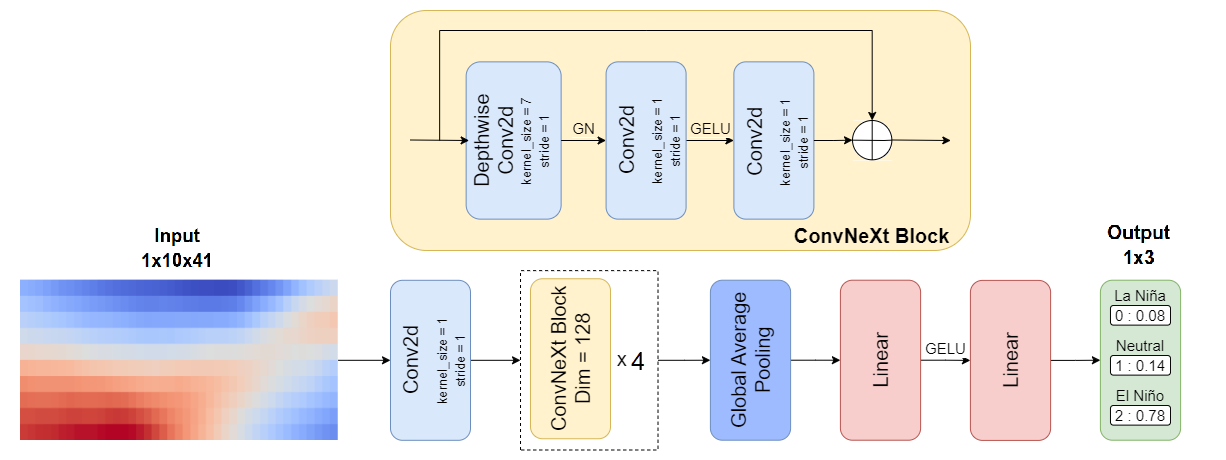

The diagram above was exported from draw.io. Its source (the exported page's mxGraphModel, read from the mxfile embedded in the PNG):
<mxGraphModel dx="2853" dy="1708" grid="1" gridSize="10" guides="1" tooltips="1" connect="1" arrows="1" fold="1" page="1" pageScale="1" pageWidth="850" pageHeight="1100" math="0" shadow="0">
  <root>
    <mxCell id="0" />
    <mxCell id="1" parent="0" />
    <mxCell id="XtRZzHGSptfOkPkvtiMi-80" value="" style="rounded=0;whiteSpace=wrap;html=1;fillColor=none;strokeColor=none;" parent="1" vertex="1">
      <mxGeometry x="-920" y="-120" width="1200" height="460" as="geometry" />
    </mxCell>
    <mxCell id="XtRZzHGSptfOkPkvtiMi-20" style="edgeStyle=orthogonalEdgeStyle;rounded=0;orthogonalLoop=1;jettySize=auto;html=1;entryX=0.5;entryY=0;entryDx=0;entryDy=0;" parent="1" source="XtRZzHGSptfOkPkvtiMi-2" target="XtRZzHGSptfOkPkvtiMi-3" edge="1">
      <mxGeometry relative="1" as="geometry" />
    </mxCell>
    <mxCell id="XtRZzHGSptfOkPkvtiMi-2" value="" style="shape=image;verticalLabelPosition=bottom;labelBackgroundColor=default;verticalAlign=top;aspect=fixed;imageAspect=0;image=data:image/png,(base64 omitted: 21652 chars);" parent="1" vertex="1">
      <mxGeometry x="-900" y="159.62" width="317.76" height="160.38" as="geometry" />
    </mxCell>
    <mxCell id="XtRZzHGSptfOkPkvtiMi-18" style="edgeStyle=orthogonalEdgeStyle;rounded=0;orthogonalLoop=1;jettySize=auto;html=1;entryX=0.5;entryY=0;entryDx=0;entryDy=0;" parent="1" source="XtRZzHGSptfOkPkvtiMi-3" target="XtRZzHGSptfOkPkvtiMi-14" edge="1">
      <mxGeometry relative="1" as="geometry" />
    </mxCell>
    <mxCell id="XtRZzHGSptfOkPkvtiMi-3" value="&lt;font style=&quot;font-size: 20px;&quot;&gt;&lt;br&gt;&lt;/font&gt;" style="rounded=1;whiteSpace=wrap;html=1;rotation=-90;fillColor=#dae8fc;strokeColor=#6c8ebf;" parent="1" vertex="1">
      <mxGeometry x="-570" y="199.81" width="160" height="80" as="geometry" />
    </mxCell>
    <mxCell id="XtRZzHGSptfOkPkvtiMi-23" style="edgeStyle=orthogonalEdgeStyle;rounded=0;orthogonalLoop=1;jettySize=auto;html=1;entryX=0.5;entryY=0;entryDx=0;entryDy=0;" parent="1" source="XtRZzHGSptfOkPkvtiMi-13" target="XtRZzHGSptfOkPkvtiMi-22" edge="1">
      <mxGeometry relative="1" as="geometry" />
    </mxCell>
    <mxCell id="XtRZzHGSptfOkPkvtiMi-13" value="&lt;font style=&quot;font-size: 20px;&quot;&gt;Global Average Pooling&lt;br&gt;&lt;/font&gt;" style="rounded=1;whiteSpace=wrap;html=1;rotation=-90;fillColor=#9EBBFF;strokeColor=#6c8ebf;" parent="1" vertex="1">
      <mxGeometry x="-250" y="199.62" width="160" height="80.19" as="geometry" />
    </mxCell>
    <mxCell id="XtRZzHGSptfOkPkvtiMi-15" value="" style="group" parent="1" vertex="1" connectable="0">
      <mxGeometry x="-399.995" y="150.125" width="137.5" height="179.37" as="geometry" />
    </mxCell>
    <mxCell id="XtRZzHGSptfOkPkvtiMi-14" value="" style="rounded=0;whiteSpace=wrap;html=1;fillColor=none;dashed=1;rotation=-90;" parent="XtRZzHGSptfOkPkvtiMi-15" vertex="1">
      <mxGeometry x="-20.935000000000002" y="20.935000000000002" width="179.37" height="137.5" as="geometry" />
    </mxCell>
    <mxCell id="XtRZzHGSptfOkPkvtiMi-6" value="&lt;font style=&quot;font-size: 20px;&quot;&gt;ConvNeXt Block&lt;br&gt;Dim = 128&lt;br&gt;&lt;/font&gt;" style="rounded=1;whiteSpace=wrap;html=1;rotation=-90;fillColor=#fff2cc;strokeColor=#d6b656;" parent="XtRZzHGSptfOkPkvtiMi-15" vertex="1">
      <mxGeometry x="-30.004999999999995" y="48.11500000000001" width="160" height="80" as="geometry" />
    </mxCell>
    <mxCell id="XtRZzHGSptfOkPkvtiMi-12" value="&lt;font style=&quot;font-size: 20px;&quot;&gt;x 3&lt;/font&gt;" style="text;html=1;strokeColor=none;fillColor=none;align=center;verticalAlign=middle;whiteSpace=wrap;rounded=0;" parent="XtRZzHGSptfOkPkvtiMi-15" vertex="1">
      <mxGeometry x="89.995" y="67.92500000000001" width="40" height="40" as="geometry" />
    </mxCell>
    <mxCell id="XtRZzHGSptfOkPkvtiMi-19" style="edgeStyle=orthogonalEdgeStyle;rounded=0;orthogonalLoop=1;jettySize=auto;html=1;entryX=0.5;entryY=0;entryDx=0;entryDy=0;" parent="1" source="XtRZzHGSptfOkPkvtiMi-14" target="XtRZzHGSptfOkPkvtiMi-13" edge="1">
      <mxGeometry relative="1" as="geometry" />
    </mxCell>
    <mxCell id="XtRZzHGSptfOkPkvtiMi-38" value="&lt;font style=&quot;font-size: 15px;&quot;&gt;GELU&lt;/font&gt;" style="edgeStyle=orthogonalEdgeStyle;rounded=0;orthogonalLoop=1;jettySize=auto;html=1;entryX=0.5;entryY=0;entryDx=0;entryDy=0;labelPosition=center;verticalLabelPosition=top;align=center;verticalAlign=bottom;" parent="1" source="XtRZzHGSptfOkPkvtiMi-22" target="XtRZzHGSptfOkPkvtiMi-37" edge="1">
      <mxGeometry relative="1" as="geometry" />
    </mxCell>
    <mxCell id="XtRZzHGSptfOkPkvtiMi-22" value="&lt;font style=&quot;font-size: 20px;&quot;&gt;Linear&lt;br&gt;&lt;/font&gt;" style="rounded=1;whiteSpace=wrap;html=1;rotation=-90;fillColor=#f8cecc;strokeColor=#b85450;" parent="1" vertex="1">
      <mxGeometry x="-120" y="199.62" width="160" height="80.19" as="geometry" />
    </mxCell>
    <mxCell id="XtRZzHGSptfOkPkvtiMi-81" style="edgeStyle=orthogonalEdgeStyle;rounded=0;orthogonalLoop=1;jettySize=auto;html=1;entryX=0.5;entryY=0;entryDx=0;entryDy=0;" parent="1" source="XtRZzHGSptfOkPkvtiMi-37" target="XtRZzHGSptfOkPkvtiMi-73" edge="1">
      <mxGeometry relative="1" as="geometry" />
    </mxCell>
    <mxCell id="XtRZzHGSptfOkPkvtiMi-37" value="&lt;font style=&quot;font-size: 20px;&quot;&gt;Linear&lt;br&gt;&lt;/font&gt;" style="rounded=1;whiteSpace=wrap;html=1;rotation=-90;fillColor=#f8cecc;strokeColor=#b85450;" parent="1" vertex="1">
      <mxGeometry x="10" y="199.81" width="160" height="80.19" as="geometry" />
    </mxCell>
    <mxCell id="XtRZzHGSptfOkPkvtiMi-52" value="" style="group" parent="1" vertex="1" connectable="0">
      <mxGeometry x="-530" y="-110" width="580" height="240" as="geometry" />
    </mxCell>
    <mxCell id="XtRZzHGSptfOkPkvtiMi-39" value="" style="rounded=1;whiteSpace=wrap;html=1;fillColor=#fff2cc;strokeColor=#d6b656;" parent="XtRZzHGSptfOkPkvtiMi-52" vertex="1">
      <mxGeometry width="580" height="240" as="geometry" />
    </mxCell>
    <mxCell id="XtRZzHGSptfOkPkvtiMi-51" value="" style="group" parent="XtRZzHGSptfOkPkvtiMi-52" vertex="1" connectable="0">
      <mxGeometry x="19.661016949152543" y="20" width="540.6779661016949" height="190" as="geometry" />
    </mxCell>
    <mxCell id="XtRZzHGSptfOkPkvtiMi-24" value="&lt;font style=&quot;font-size: 20px;&quot;&gt;&lt;br&gt;&lt;/font&gt;" style="rounded=1;whiteSpace=wrap;html=1;rotation=-90;fillColor=#dae8fc;strokeColor=#6c8ebf;" parent="XtRZzHGSptfOkPkvtiMi-51" vertex="1">
      <mxGeometry x="24.831864406779662" y="62.5" width="157.28813559322032" height="95" as="geometry" />
    </mxCell>
    <mxCell id="XtRZzHGSptfOkPkvtiMi-40" value="" style="group;fillColor=default;" parent="XtRZzHGSptfOkPkvtiMi-51" vertex="1" connectable="0">
      <mxGeometry x="442.3728813559322" y="90" width="39.32203389830508" height="40" as="geometry" />
    </mxCell>
    <mxCell id="XtRZzHGSptfOkPkvtiMi-33" value="" style="ellipse;whiteSpace=wrap;html=1;aspect=fixed;fillColor=default;" parent="XtRZzHGSptfOkPkvtiMi-40" vertex="1">
      <mxGeometry width="39.32203389830508" height="39.32203389830508" as="geometry" />
    </mxCell>
    <mxCell id="XtRZzHGSptfOkPkvtiMi-34" value="" style="endArrow=none;html=1;rounded=0;entryX=0.5;entryY=0;entryDx=0;entryDy=0;exitX=0.5;exitY=1;exitDx=0;exitDy=0;" parent="XtRZzHGSptfOkPkvtiMi-40" source="XtRZzHGSptfOkPkvtiMi-33" target="XtRZzHGSptfOkPkvtiMi-33" edge="1">
      <mxGeometry width="50" height="50" relative="1" as="geometry">
        <mxPoint x="9.83050847457627" y="100" as="sourcePoint" />
        <mxPoint x="58.98305084745762" y="50" as="targetPoint" />
      </mxGeometry>
    </mxCell>
    <mxCell id="XtRZzHGSptfOkPkvtiMi-35" value="" style="endArrow=none;html=1;rounded=0;entryX=0;entryY=0.5;entryDx=0;entryDy=0;exitX=1;exitY=0.5;exitDx=0;exitDy=0;" parent="XtRZzHGSptfOkPkvtiMi-40" source="XtRZzHGSptfOkPkvtiMi-33" target="XtRZzHGSptfOkPkvtiMi-33" edge="1">
      <mxGeometry width="50" height="50" relative="1" as="geometry">
        <mxPoint x="29.49152542372881" y="50" as="sourcePoint" />
        <mxPoint x="29.49152542372881" y="10" as="targetPoint" />
        <Array as="points">
          <mxPoint x="31.457627118644062" y="20" />
        </Array>
      </mxGeometry>
    </mxCell>
    <mxCell id="XtRZzHGSptfOkPkvtiMi-49" value="" style="endArrow=classic;html=1;rounded=0;" parent="XtRZzHGSptfOkPkvtiMi-51" edge="1">
      <mxGeometry width="50" height="50" relative="1" as="geometry">
        <mxPoint x="481.69491525423723" y="109.5" as="sourcePoint" />
        <mxPoint x="540.6779661016949" y="110" as="targetPoint" />
      </mxGeometry>
    </mxCell>
    <mxCell id="XtRZzHGSptfOkPkvtiMi-50" value="" style="group" parent="XtRZzHGSptfOkPkvtiMi-51" vertex="1" connectable="0">
      <mxGeometry width="462.03389830508473" height="110" as="geometry" />
    </mxCell>
    <mxCell id="XtRZzHGSptfOkPkvtiMi-43" value="" style="endArrow=classic;html=1;rounded=0;" parent="XtRZzHGSptfOkPkvtiMi-50" edge="1">
      <mxGeometry width="50" height="50" relative="1" as="geometry">
        <mxPoint y="109.5" as="sourcePoint" />
        <mxPoint x="58.983050847457626" y="110" as="targetPoint" />
      </mxGeometry>
    </mxCell>
    <mxCell id="XtRZzHGSptfOkPkvtiMi-45" value="" style="endArrow=classic;html=1;rounded=0;" parent="XtRZzHGSptfOkPkvtiMi-50" edge="1">
      <mxGeometry width="50" height="50" relative="1" as="geometry">
        <mxPoint x="29.491525423728813" y="110" as="sourcePoint" />
        <mxPoint x="462.03389830508473" y="90" as="targetPoint" />
        <Array as="points">
          <mxPoint x="29.491525423728813" />
          <mxPoint x="235.9322033898305" />
          <mxPoint x="462.03389830508473" />
        </Array>
      </mxGeometry>
    </mxCell>
    <mxCell id="Hh5yMiTZ7e7KAFcHRxLk-7" value="Depthwise Conv2d" style="text;html=1;strokeColor=none;fillColor=none;align=center;verticalAlign=middle;whiteSpace=wrap;rounded=0;fontSize=20;rotation=-90;" vertex="1" parent="XtRZzHGSptfOkPkvtiMi-51">
      <mxGeometry x="3.4789830508474324" y="90" width="160" height="40" as="geometry" />
    </mxCell>
    <mxCell id="Hh5yMiTZ7e7KAFcHRxLk-8" value="&lt;font style=&quot;font-size: 13px;&quot;&gt;kernel_size = 7&lt;br style=&quot;&quot;&gt;stride = 1&lt;/font&gt;" style="text;html=1;strokeColor=none;fillColor=none;align=center;verticalAlign=middle;whiteSpace=wrap;rounded=0;fontSize=15;rotation=-90;" vertex="1" parent="XtRZzHGSptfOkPkvtiMi-51">
      <mxGeometry x="43.47898305084743" y="90.96000000000001" width="160" height="39.32" as="geometry" />
    </mxCell>
    <mxCell id="XtRZzHGSptfOkPkvtiMi-53" value="&lt;b style=&quot;border-color: var(--border-color);&quot;&gt;&lt;font style=&quot;border-color: var(--border-color); font-size: 20px;&quot;&gt;ConvNeXt Block&lt;/font&gt;&lt;/b&gt;" style="text;html=1;strokeColor=none;fillColor=none;align=center;verticalAlign=middle;whiteSpace=wrap;rounded=0;" parent="XtRZzHGSptfOkPkvtiMi-52" vertex="1">
      <mxGeometry x="393.22033898305085" y="210" width="176.9491525423729" height="30" as="geometry" />
    </mxCell>
    <mxCell id="XtRZzHGSptfOkPkvtiMi-31" value="&lt;font style=&quot;font-size: 20px;&quot;&gt;&lt;br&gt;&lt;/font&gt;" style="rounded=1;whiteSpace=wrap;html=1;rotation=-90;fillColor=#dae8fc;strokeColor=#6c8ebf;" parent="XtRZzHGSptfOkPkvtiMi-52" vertex="1">
      <mxGeometry x="304.7457627118644" y="90" width="157.28813559322035" height="80" as="geometry" />
    </mxCell>
    <mxCell id="XtRZzHGSptfOkPkvtiMi-32" value="&lt;font style=&quot;font-size: 15px; background-color: rgb(255, 242, 204);&quot;&gt;GELU&lt;/font&gt;" style="edgeStyle=orthogonalEdgeStyle;rounded=0;orthogonalLoop=1;jettySize=auto;html=1;entryX=0.5;entryY=0;entryDx=0;entryDy=0;labelPosition=center;verticalLabelPosition=top;align=center;verticalAlign=bottom;fontSize=15;" parent="XtRZzHGSptfOkPkvtiMi-52" source="XtRZzHGSptfOkPkvtiMi-25" target="XtRZzHGSptfOkPkvtiMi-31" edge="1">
      <mxGeometry relative="1" as="geometry" />
    </mxCell>
    <mxCell id="XtRZzHGSptfOkPkvtiMi-36" style="edgeStyle=orthogonalEdgeStyle;rounded=0;orthogonalLoop=1;jettySize=auto;html=1;entryX=0;entryY=0.5;entryDx=0;entryDy=0;" parent="XtRZzHGSptfOkPkvtiMi-52" source="XtRZzHGSptfOkPkvtiMi-31" target="XtRZzHGSptfOkPkvtiMi-33" edge="1">
      <mxGeometry relative="1" as="geometry" />
    </mxCell>
    <mxCell id="XtRZzHGSptfOkPkvtiMi-25" value="&lt;font style=&quot;font-size: 20px;&quot;&gt;&lt;br&gt;&lt;/font&gt;" style="rounded=1;whiteSpace=wrap;html=1;rotation=-90;fillColor=#dae8fc;strokeColor=#6c8ebf;" parent="XtRZzHGSptfOkPkvtiMi-52" vertex="1">
      <mxGeometry x="176.9491525423729" y="90" width="157.28813559322035" height="80" as="geometry" />
    </mxCell>
    <mxCell id="XtRZzHGSptfOkPkvtiMi-26" value="&lt;font style=&quot;font-size: 15px; background-color: rgb(255, 242, 204);&quot;&gt;GN&lt;/font&gt;" style="edgeStyle=orthogonalEdgeStyle;rounded=0;orthogonalLoop=1;jettySize=auto;html=1;entryX=0.5;entryY=0;entryDx=0;entryDy=0;labelPosition=center;verticalLabelPosition=top;align=center;verticalAlign=bottom;fontSize=15;" parent="XtRZzHGSptfOkPkvtiMi-52" source="XtRZzHGSptfOkPkvtiMi-24" target="XtRZzHGSptfOkPkvtiMi-25" edge="1">
      <mxGeometry relative="1" as="geometry" />
    </mxCell>
    <mxCell id="Hh5yMiTZ7e7KAFcHRxLk-9" value="Conv2d" style="text;html=1;strokeColor=none;fillColor=none;align=center;verticalAlign=middle;whiteSpace=wrap;rounded=0;fontSize=20;rotation=-90;" vertex="1" parent="XtRZzHGSptfOkPkvtiMi-52">
      <mxGeometry x="155.59000000000003" y="109.85999999999999" width="160" height="40" as="geometry" />
    </mxCell>
    <mxCell id="Hh5yMiTZ7e7KAFcHRxLk-10" value="&lt;font style=&quot;font-size: 13px;&quot;&gt;kernel_size = 1&lt;br style=&quot;&quot;&gt;stride = 1&lt;/font&gt;" style="text;html=1;strokeColor=none;fillColor=none;align=center;verticalAlign=middle;whiteSpace=wrap;rounded=0;fontSize=15;rotation=-90;" vertex="1" parent="XtRZzHGSptfOkPkvtiMi-52">
      <mxGeometry x="195.59000000000003" y="110.82" width="160" height="39.32" as="geometry" />
    </mxCell>
    <mxCell id="Hh5yMiTZ7e7KAFcHRxLk-11" value="Conv2d" style="text;html=1;strokeColor=none;fillColor=none;align=center;verticalAlign=middle;whiteSpace=wrap;rounded=0;fontSize=20;rotation=-90;" vertex="1" parent="XtRZzHGSptfOkPkvtiMi-52">
      <mxGeometry x="283.39" y="110.82" width="160" height="40" as="geometry" />
    </mxCell>
    <mxCell id="Hh5yMiTZ7e7KAFcHRxLk-12" value="&lt;font style=&quot;font-size: 13px;&quot;&gt;kernel_size = 1&lt;br style=&quot;&quot;&gt;stride = 1&lt;/font&gt;" style="text;html=1;strokeColor=none;fillColor=none;align=center;verticalAlign=middle;whiteSpace=wrap;rounded=0;fontSize=15;rotation=-90;" vertex="1" parent="XtRZzHGSptfOkPkvtiMi-52">
      <mxGeometry x="323.39" y="111.78" width="160" height="39.32" as="geometry" />
    </mxCell>
    <mxCell id="XtRZzHGSptfOkPkvtiMi-72" value="&lt;b style=&quot;border-color: var(--border-color);&quot;&gt;&lt;font style=&quot;border-color: var(--border-color); font-size: 20px;&quot;&gt;Input&lt;/font&gt;&lt;/b&gt;" style="text;html=1;strokeColor=none;fillColor=none;align=center;verticalAlign=middle;whiteSpace=wrap;rounded=0;" parent="1" vertex="1">
      <mxGeometry x="-831.12" y="100" width="171.12" height="30" as="geometry" />
    </mxCell>
    <mxCell id="XtRZzHGSptfOkPkvtiMi-73" value="&lt;font style=&quot;font-size: 20px;&quot;&gt;&lt;br&gt;&lt;/font&gt;" style="rounded=1;whiteSpace=wrap;html=1;rotation=-90;fillColor=#d5e8d4;strokeColor=#82b366;" parent="1" vertex="1">
      <mxGeometry x="140" y="199.62" width="160" height="80.19" as="geometry" />
    </mxCell>
    <mxCell id="XtRZzHGSptfOkPkvtiMi-74" value="0 : 0.08" style="rounded=1;whiteSpace=wrap;html=1;fontSize=15;" parent="1" vertex="1">
      <mxGeometry x="190" y="185" width="60" height="19.62" as="geometry" />
    </mxCell>
    <mxCell id="XtRZzHGSptfOkPkvtiMi-75" value="2 : 0.78" style="rounded=1;whiteSpace=wrap;html=1;fontSize=15;" parent="1" vertex="1">
      <mxGeometry x="190" y="285" width="60" height="19.62" as="geometry" />
    </mxCell>
    <mxCell id="XtRZzHGSptfOkPkvtiMi-76" value="1 : 0.14" style="rounded=1;whiteSpace=wrap;html=1;fontSize=15;" parent="1" vertex="1">
      <mxGeometry x="190" y="235" width="60" height="19.62" as="geometry" />
    </mxCell>
    <mxCell id="XtRZzHGSptfOkPkvtiMi-77" value="&lt;b style=&quot;border-color: var(--border-color);&quot;&gt;&lt;font style=&quot;border-color: var(--border-color); font-size: 20px;&quot;&gt;Output&lt;/font&gt;&lt;/b&gt;" style="text;html=1;strokeColor=none;fillColor=none;align=center;verticalAlign=middle;whiteSpace=wrap;rounded=0;" parent="1" vertex="1">
      <mxGeometry x="134.43999999999994" y="100" width="171.12" height="30" as="geometry" />
    </mxCell>
    <mxCell id="Hh5yMiTZ7e7KAFcHRxLk-1" value="&lt;font style=&quot;font-size: 15px;&quot;&gt;La Niña&lt;/font&gt;" style="text;html=1;strokeColor=none;fillColor=none;align=center;verticalAlign=middle;whiteSpace=wrap;rounded=0;" vertex="1" parent="1">
      <mxGeometry x="190" y="160" width="60" height="30" as="geometry" />
    </mxCell>
    <mxCell id="Hh5yMiTZ7e7KAFcHRxLk-2" value="&lt;font style=&quot;font-size: 15px;&quot;&gt;Neutral&lt;/font&gt;" style="text;html=1;strokeColor=none;fillColor=none;align=center;verticalAlign=middle;whiteSpace=wrap;rounded=0;" vertex="1" parent="1">
      <mxGeometry x="190" y="210" width="60" height="30" as="geometry" />
    </mxCell>
    <mxCell id="Hh5yMiTZ7e7KAFcHRxLk-3" value="&lt;font style=&quot;font-size: 15px;&quot;&gt;El Niño&lt;/font&gt;" style="text;html=1;strokeColor=none;fillColor=none;align=center;verticalAlign=middle;whiteSpace=wrap;rounded=0;" vertex="1" parent="1">
      <mxGeometry x="190" y="260" width="60" height="30" as="geometry" />
    </mxCell>
    <mxCell id="Hh5yMiTZ7e7KAFcHRxLk-13" value="Conv2d" style="text;html=1;strokeColor=none;fillColor=none;align=center;verticalAlign=middle;whiteSpace=wrap;rounded=0;fontSize=20;rotation=-90;" vertex="1" parent="1">
      <mxGeometry x="-590" y="219.44" width="160" height="40" as="geometry" />
    </mxCell>
    <mxCell id="Hh5yMiTZ7e7KAFcHRxLk-14" value="&lt;font style=&quot;font-size: 13px;&quot;&gt;kernel_size = 1&lt;br style=&quot;&quot;&gt;stride = 1&lt;/font&gt;" style="text;html=1;strokeColor=none;fillColor=none;align=center;verticalAlign=middle;whiteSpace=wrap;rounded=0;fontSize=15;rotation=-90;labelPosition=center;verticalLabelPosition=middle;" vertex="1" parent="1">
      <mxGeometry x="-550" y="220.4" width="160" height="39.32" as="geometry" />
    </mxCell>
  </root>
</mxGraphModel>